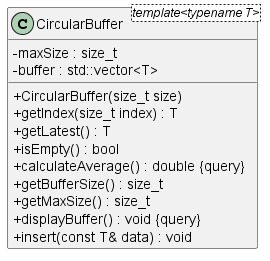

The diagram above was rendered by PlantUML. Its source (embedded in the PNG):
@startuml

skinparam classAttributeIconSize 0



/' Objects '/

class CircularBuffer <template<typename T>> {
	+CircularBuffer(size_t size)
	+getIndex(size_t index) : T
	+getLatest() : T
	+isEmpty() : bool
	+calculateAverage() : double {query}
	+getBufferSize() : size_t
	+getMaxSize() : size_t
	-maxSize : size_t
	-buffer : std::vector<T>
	+displayBuffer() : void {query}
	+insert(const T& data) : void
}





/' Inheritance relationships '/




/' Aggregation relationships '/





/' Nested objects '/



@enduml